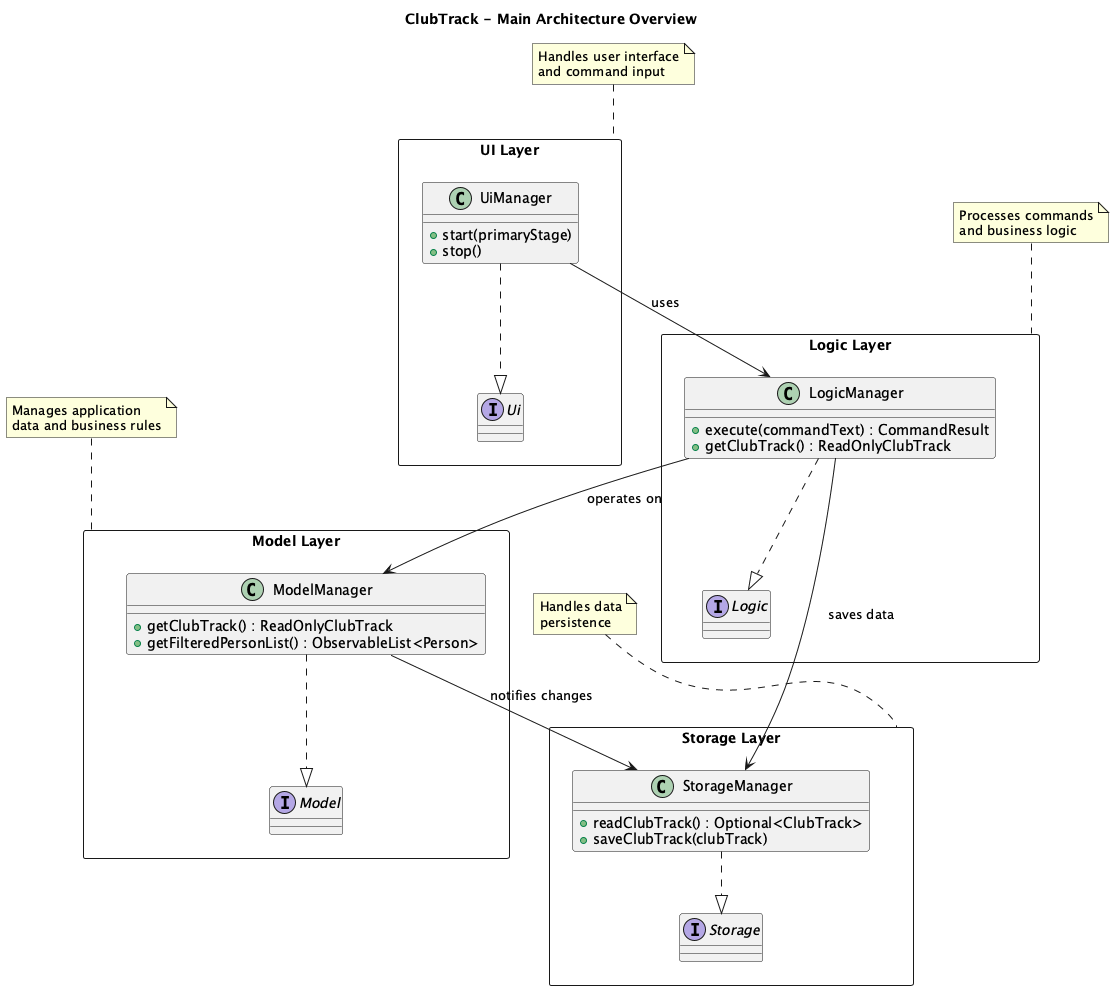

The diagram above was rendered by PlantUML. Its source (embedded in the PNG):
@startuml

title ClubTrack - Main Architecture Overview

package "UI Layer" <<Rectangle>> {
  interface Ui
  class UiManager {
    + start(primaryStage)
    + stop()
  }
}

package "Logic Layer" <<Rectangle>> {
  interface Logic
  class LogicManager {
    + execute(commandText) : CommandResult
    + getClubTrack() : ReadOnlyClubTrack
  }
}

package "Model Layer" <<Rectangle>> {
  interface Model
  class ModelManager {
    + getClubTrack() : ReadOnlyClubTrack
    + getFilteredPersonList() : ObservableList<Person>
  }
}

package "Storage Layer" <<Rectangle>> {
  interface Storage
  class StorageManager {
    + readClubTrack() : Optional<ClubTrack>
    + saveClubTrack(clubTrack)
  }
}

' High-level architectural relationships only
UiManager ..|> Ui
LogicManager ..|> Logic
ModelManager ..|> Model
StorageManager ..|> Storage

' Inter-layer dependencies
UiManager --> LogicManager : uses
LogicManager --> ModelManager : operates on
LogicManager --> StorageManager : saves data
ModelManager --> StorageManager : notifies changes

note top of "UI Layer" : Handles user interface\nand command input
note top of "Logic Layer" : Processes commands\nand business logic
note top of "Model Layer" : Manages application\ndata and business rules
note top of "Storage Layer" : Handles data\npersistence

@enduml